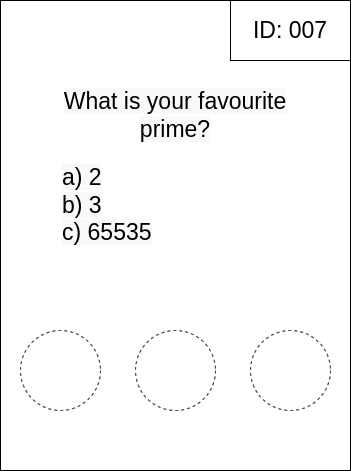

The diagram above was exported from draw.io. Its source (the exported page's mxGraphModel, read from the mxfile embedded in the PNG):
<mxGraphModel dx="1544" dy="905" grid="1" gridSize="10" guides="1" tooltips="1" connect="1" arrows="1" fold="1" page="1" pageScale="1" pageWidth="1169" pageHeight="827" math="0" shadow="0">
  <root>
    <mxCell id="0" />
    <mxCell id="1" parent="0" />
    <mxCell id="8xeyH8EHvjh9CuF_-xyK-4" value="" style="group;spacingLeft=17;" parent="1" vertex="1" connectable="0">
      <mxGeometry x="170" y="140" width="350" height="470" as="geometry" />
    </mxCell>
    <mxCell id="8xeyH8EHvjh9CuF_-xyK-2" value="" style="rounded=0;whiteSpace=wrap;html=1;" parent="8xeyH8EHvjh9CuF_-xyK-4" vertex="1">
      <mxGeometry width="350" height="470" as="geometry" />
    </mxCell>
    <mxCell id="8xeyH8EHvjh9CuF_-xyK-3" value="ID: 007" style="rounded=0;whiteSpace=wrap;html=1;fontSize=23;" parent="8xeyH8EHvjh9CuF_-xyK-4" vertex="1">
      <mxGeometry x="230" width="120" height="60" as="geometry" />
    </mxCell>
    <mxCell id="8xeyH8EHvjh9CuF_-xyK-11" value="" style="ellipse;whiteSpace=wrap;html=1;aspect=fixed;fontSize=23;dashed=1;" parent="8xeyH8EHvjh9CuF_-xyK-4" vertex="1">
      <mxGeometry x="20" y="330" width="80" height="80" as="geometry" />
    </mxCell>
    <mxCell id="8xeyH8EHvjh9CuF_-xyK-12" value="" style="ellipse;whiteSpace=wrap;html=1;aspect=fixed;fontSize=23;dashed=1;" parent="8xeyH8EHvjh9CuF_-xyK-4" vertex="1">
      <mxGeometry x="135" y="330" width="80" height="80" as="geometry" />
    </mxCell>
    <mxCell id="8xeyH8EHvjh9CuF_-xyK-13" value="" style="ellipse;whiteSpace=wrap;html=1;aspect=fixed;fontSize=23;dashed=1;" parent="8xeyH8EHvjh9CuF_-xyK-4" vertex="1">
      <mxGeometry x="250" y="330" width="80" height="80" as="geometry" />
    </mxCell>
    <mxCell id="8xeyH8EHvjh9CuF_-xyK-14" value="&lt;span style=&quot;color: rgb(0, 0, 0); font-family: Helvetica; font-size: 23px; font-style: normal; font-variant-ligatures: normal; font-variant-caps: normal; font-weight: 400; letter-spacing: normal; orphans: 2; text-indent: 0px; text-transform: none; widows: 2; word-spacing: 0px; -webkit-text-stroke-width: 0px; background-color: rgb(248, 249, 250); text-decoration-thickness: initial; text-decoration-style: initial; text-decoration-color: initial; float: none; display: inline !important;&quot;&gt;a) 2&lt;/span&gt;&lt;br style=&quot;color: rgb(0, 0, 0); font-family: Helvetica; font-size: 23px; font-style: normal; font-variant-ligatures: normal; font-variant-caps: normal; font-weight: 400; letter-spacing: normal; orphans: 2; text-indent: 0px; text-transform: none; widows: 2; word-spacing: 0px; -webkit-text-stroke-width: 0px; background-color: rgb(248, 249, 250); text-decoration-thickness: initial; text-decoration-style: initial; text-decoration-color: initial;&quot;&gt;&lt;span style=&quot;color: rgb(0, 0, 0); font-family: Helvetica; font-size: 23px; font-style: normal; font-variant-ligatures: normal; font-variant-caps: normal; font-weight: 400; letter-spacing: normal; orphans: 2; text-indent: 0px; text-transform: none; widows: 2; word-spacing: 0px; -webkit-text-stroke-width: 0px; background-color: rgb(248, 249, 250); text-decoration-thickness: initial; text-decoration-style: initial; text-decoration-color: initial; float: none; display: inline !important;&quot;&gt;b) 3&lt;/span&gt;&lt;br style=&quot;color: rgb(0, 0, 0); font-family: Helvetica; font-size: 23px; font-style: normal; font-variant-ligatures: normal; font-variant-caps: normal; font-weight: 400; letter-spacing: normal; orphans: 2; text-indent: 0px; text-transform: none; widows: 2; word-spacing: 0px; -webkit-text-stroke-width: 0px; background-color: rgb(248, 249, 250); text-decoration-thickness: initial; text-decoration-style: initial; text-decoration-color: initial;&quot;&gt;&lt;span style=&quot;color: rgb(0, 0, 0); font-family: Helvetica; font-size: 23px; font-style: normal; font-variant-ligatures: normal; font-variant-caps: normal; font-weight: 400; letter-spacing: normal; orphans: 2; text-indent: 0px; text-transform: none; widows: 2; word-spacing: 0px; -webkit-text-stroke-width: 0px; background-color: rgb(248, 249, 250); text-decoration-thickness: initial; text-decoration-style: initial; text-decoration-color: initial; float: none; display: inline !important;&quot;&gt;c) 65535&lt;/span&gt;" style="text;html=1;strokeColor=none;fillColor=none;align=left;verticalAlign=middle;whiteSpace=wrap;rounded=0;fontSize=23;" parent="8xeyH8EHvjh9CuF_-xyK-4" vertex="1">
      <mxGeometry x="60" y="160" width="230" height="90" as="geometry" />
    </mxCell>
    <mxCell id="8xeyH8EHvjh9CuF_-xyK-15" value="&lt;span style=&quot;color: rgb(0, 0, 0); font-family: Helvetica; font-size: 23px; font-style: normal; font-variant-ligatures: normal; font-variant-caps: normal; font-weight: 400; letter-spacing: normal; orphans: 2; text-align: center; text-indent: 0px; text-transform: none; widows: 2; word-spacing: 0px; -webkit-text-stroke-width: 0px; background-color: rgb(248, 249, 250); text-decoration-thickness: initial; text-decoration-style: initial; text-decoration-color: initial; float: none; display: inline !important;&quot;&gt;What is your favourite prime?&lt;/span&gt;" style="text;html=1;strokeColor=none;fillColor=none;align=center;verticalAlign=middle;whiteSpace=wrap;rounded=0;fontSize=23;" parent="8xeyH8EHvjh9CuF_-xyK-4" vertex="1">
      <mxGeometry x="40" y="90" width="270" height="50" as="geometry" />
    </mxCell>
  </root>
</mxGraphModel>